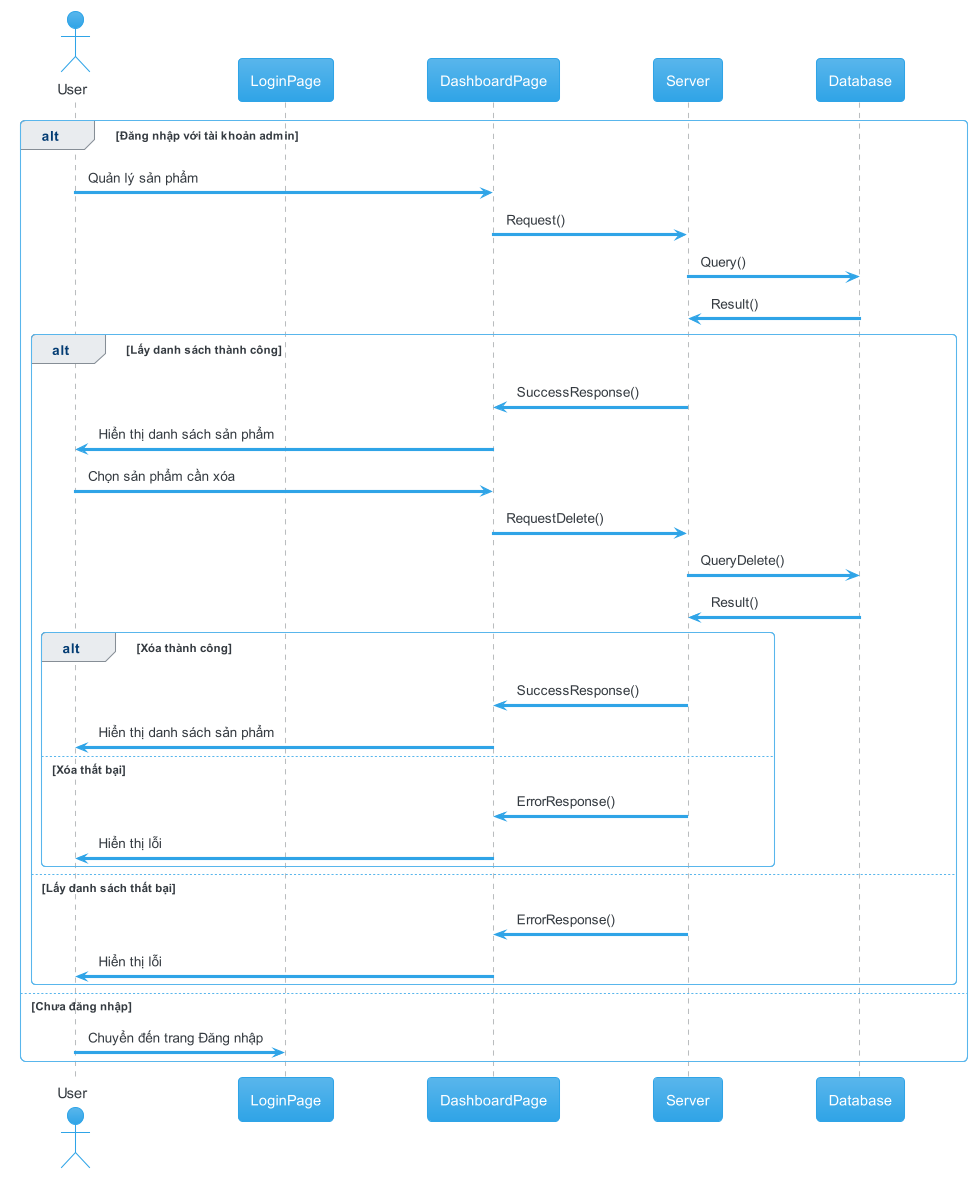

The diagram above was rendered by PlantUML. Its source (embedded in the PNG):
@startuml manager_products_delete
!theme cerulean

actor       User       as u
participant LoginPage as lp
participant DashboardPage as dash
participant Server as s
participant Database as d

alt Đăng nhập với tài khoản admin
  u -> dash: Quản lý sản phẩm
  dash -> s: Request()
  s -> d: Query()
  d -> s: Result()

  alt Lấy danh sách thành công
    s -> dash: SuccessResponse()
    dash -> u: Hiển thị danh sách sản phẩm
    u -> dash: Chọn sản phẩm cần xóa
    dash -> s: RequestDelete()
    s -> d: QueryDelete()
    d -> s: Result()

    alt Xóa thành công
      s -> dash: SuccessResponse()
      dash -> u: Hiển thị danh sách sản phẩm
    else Xóa thất bại
      s -> dash: ErrorResponse()
      dash -> u: Hiển thị lỗi
    end

  else Lấy danh sách thất bại
    s -> dash: ErrorResponse()
    dash -> u: Hiển thị lỗi
  end
else Chưa đăng nhập
  u -> lp: Chuyển đến trang Đăng nhập
end


@enduml